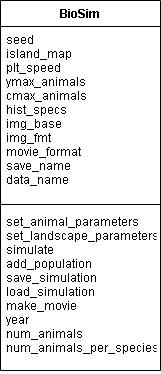

The diagram above was exported from draw.io. Its source (the exported page's mxGraphModel, read from the mxfile embedded in the PNG):
<mxGraphModel dx="1102" dy="560" grid="1" gridSize="10" guides="1" tooltips="1" connect="1" arrows="1" fold="1" page="1" pageScale="1" pageWidth="827" pageHeight="1169" math="0" shadow="0">
  <root>
    <mxCell id="0" />
    <mxCell id="1" parent="0" />
    <mxCell id="pHuHRRNPIPnj4g-rG393-1" value="BioSim" style="swimlane;fontStyle=1;align=center;verticalAlign=top;childLayout=stackLayout;horizontal=1;startSize=26;horizontalStack=0;resizeParent=1;resizeParentMax=0;resizeLast=0;collapsible=1;marginBottom=0;" vertex="1" parent="1">
      <mxGeometry x="210" y="60" width="160" height="370" as="geometry" />
    </mxCell>
    <mxCell id="pHuHRRNPIPnj4g-rG393-2" value="seed&#10;island_map&#10;plt_speed&#10;ymax_animals&#10;cmax_animals&#10;hist_specs&#10;img_base&#10;img_fmt&#10;movie_format&#10;save_name&#10;data_name" style="text;strokeColor=none;fillColor=none;align=left;verticalAlign=top;spacingLeft=4;spacingRight=4;overflow=hidden;rotatable=0;points=[[0,0.5],[1,0.5]];portConstraint=eastwest;" vertex="1" parent="pHuHRRNPIPnj4g-rG393-1">
      <mxGeometry y="26" width="160" height="174" as="geometry" />
    </mxCell>
    <mxCell id="pHuHRRNPIPnj4g-rG393-3" value="" style="line;strokeWidth=1;fillColor=none;align=left;verticalAlign=middle;spacingTop=-1;spacingLeft=3;spacingRight=3;rotatable=0;labelPosition=right;points=[];portConstraint=eastwest;" vertex="1" parent="pHuHRRNPIPnj4g-rG393-1">
      <mxGeometry y="200" width="160" height="8" as="geometry" />
    </mxCell>
    <mxCell id="pHuHRRNPIPnj4g-rG393-4" value="set_animal_parameters&#10;set_landscape_parameters&#10;simulate&#10;add_population&#10;save_simulation&#10;load_simulation&#10;make_movie&#10;year&#10;num_animals&#10;num_animals_per_species" style="text;strokeColor=none;fillColor=none;align=left;verticalAlign=top;spacingLeft=4;spacingRight=4;overflow=hidden;rotatable=0;points=[[0,0.5],[1,0.5]];portConstraint=eastwest;" vertex="1" parent="pHuHRRNPIPnj4g-rG393-1">
      <mxGeometry y="208" width="160" height="162" as="geometry" />
    </mxCell>
  </root>
</mxGraphModel>